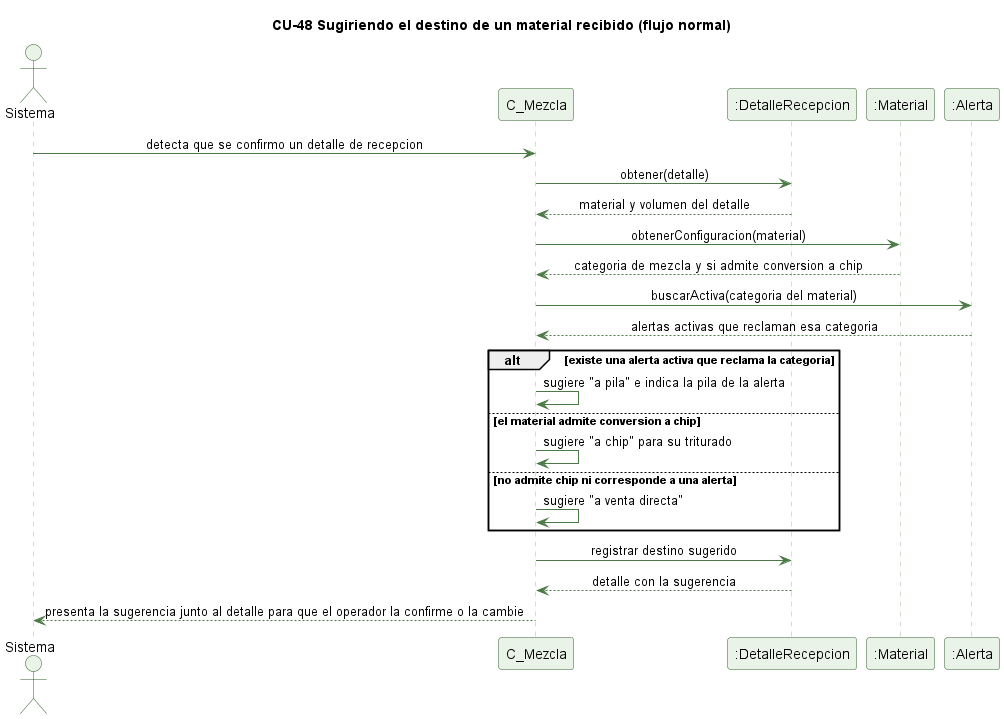

The diagram above was rendered by PlantUML. Its source (embedded in the PNG):
@startuml cu48-sugerir-destino-normal
' CU-48 Sugiriendo el destino de un material recibido - flujo normal
skinparam backgroundColor #FFFFFF
skinparam shadowing false
skinparam defaultFontName Helvetica
skinparam sequenceMessageAlign center
skinparam ParticipantBackgroundColor #EAF3E7
skinparam ParticipantBorderColor #2E5E2A
skinparam ActorBackgroundColor #EAF3E7
skinparam ActorBorderColor #2E5E2A
skinparam sequenceLifeLineBorderColor #9CC49A
skinparam ArrowColor #4B7A46

title CU-48 Sugiriendo el destino de un material recibido (flujo normal)

actor Sistema
participant "C_Mezcla" as C
participant ":DetalleRecepcion" as DR
participant ":Material" as M
participant ":Alerta" as A

Sistema -> C : detecta que se confirmo un detalle de recepcion
C -> DR : obtener(detalle)
DR --> C : material y volumen del detalle
C -> M : obtenerConfiguracion(material)
M --> C : categoria de mezcla y si admite conversion a chip
C -> A : buscarActiva(categoria del material)
A --> C : alertas activas que reclaman esa categoria
alt existe una alerta activa que reclama la categoria
  C -> C : sugiere "a pila" e indica la pila de la alerta
else el material admite conversion a chip
  C -> C : sugiere "a chip" para su triturado
else no admite chip ni corresponde a una alerta
  C -> C : sugiere "a venta directa"
end
C -> DR : registrar destino sugerido
DR --> C : detalle con la sugerencia
C --> Sistema : presenta la sugerencia junto al detalle para que el operador la confirme o la cambie

@enduml